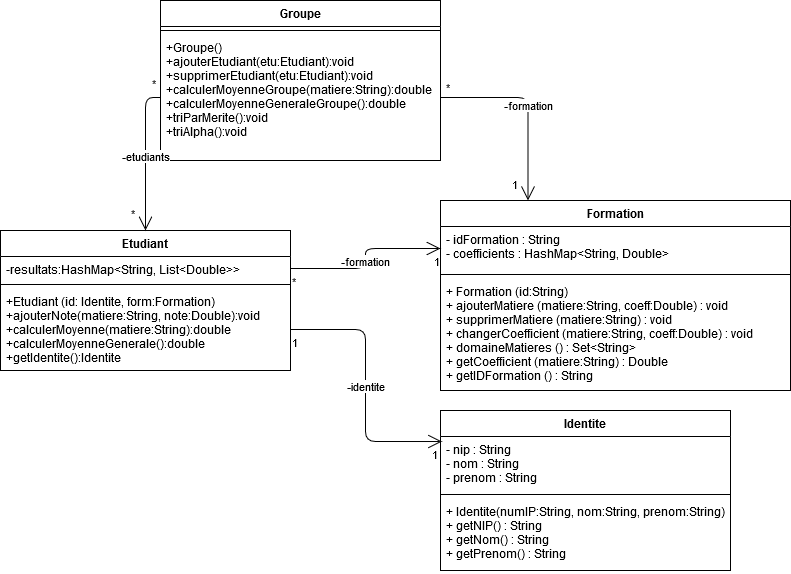

The diagram above was exported from draw.io. Its source (the exported page's mxGraphModel, read from the mxfile embedded in the PNG):
<mxGraphModel dx="805" dy="1775" grid="1" gridSize="10" guides="1" tooltips="1" connect="1" arrows="1" fold="1" page="1" pageScale="1" pageWidth="827" pageHeight="1169" math="0" shadow="0">
  <root>
    <mxCell id="0" />
    <mxCell id="1" parent="0" />
    <mxCell id="-bO5YC_19fWID23mc3iQ-2" value="Etudiant" style="swimlane;fontStyle=1;align=center;verticalAlign=top;childLayout=stackLayout;horizontal=1;startSize=26;horizontalStack=0;resizeParent=1;resizeParentMax=0;resizeLast=0;collapsible=1;marginBottom=0;" parent="1" vertex="1">
      <mxGeometry x="20" y="80" width="290" height="140" as="geometry" />
    </mxCell>
    <mxCell id="-bO5YC_19fWID23mc3iQ-3" value="-resultats:HashMap&lt;String, List&lt;Double&gt;&gt;&#10;" style="text;strokeColor=none;fillColor=none;align=left;verticalAlign=top;spacingLeft=4;spacingRight=4;overflow=hidden;rotatable=0;points=[[0,0.5],[1,0.5]];portConstraint=eastwest;" parent="-bO5YC_19fWID23mc3iQ-2" vertex="1">
      <mxGeometry y="26" width="290" height="24" as="geometry" />
    </mxCell>
    <mxCell id="-bO5YC_19fWID23mc3iQ-4" value="" style="line;strokeWidth=1;fillColor=none;align=left;verticalAlign=middle;spacingTop=-1;spacingLeft=3;spacingRight=3;rotatable=0;labelPosition=right;points=[];portConstraint=eastwest;" parent="-bO5YC_19fWID23mc3iQ-2" vertex="1">
      <mxGeometry y="50" width="290" height="8" as="geometry" />
    </mxCell>
    <mxCell id="-bO5YC_19fWID23mc3iQ-5" value="+Etudiant (id: Identite, form:Formation)&#10;+ajouterNote(matiere:String, note:Double):void&#10;+calculerMoyenne(matiere:String):double&#10;+calculerMoyenneGenerale():double&#10;+getIdentite():Identite&#10;&#10;" style="text;strokeColor=none;fillColor=none;align=left;verticalAlign=top;spacingLeft=4;spacingRight=4;overflow=hidden;rotatable=0;points=[[0,0.5],[1,0.5]];portConstraint=eastwest;" parent="-bO5YC_19fWID23mc3iQ-2" vertex="1">
      <mxGeometry y="58" width="290" height="82" as="geometry" />
    </mxCell>
    <mxCell id="-bO5YC_19fWID23mc3iQ-8" value="-identite" style="endArrow=open;html=1;endSize=12;startArrow=none;startSize=14;startFill=0;edgeStyle=orthogonalEdgeStyle;exitX=1;exitY=0.5;exitDx=0;exitDy=0;entryX=0.005;entryY=0.093;entryDx=0;entryDy=0;entryPerimeter=0;" parent="1" source="-bO5YC_19fWID23mc3iQ-5" target="SATI6nHuYMHexeGLwFP1-14" edge="1">
      <mxGeometry relative="1" as="geometry">
        <mxPoint x="80" y="190" as="sourcePoint" />
        <mxPoint x="240" y="190" as="targetPoint" />
      </mxGeometry>
    </mxCell>
    <mxCell id="-bO5YC_19fWID23mc3iQ-9" value="1" style="edgeLabel;resizable=0;html=1;align=left;verticalAlign=top;" parent="-bO5YC_19fWID23mc3iQ-8" connectable="0" vertex="1">
      <mxGeometry x="-1" relative="1" as="geometry" />
    </mxCell>
    <mxCell id="-bO5YC_19fWID23mc3iQ-10" value="1" style="edgeLabel;resizable=0;html=1;align=right;verticalAlign=top;" parent="-bO5YC_19fWID23mc3iQ-8" connectable="0" vertex="1">
      <mxGeometry x="1" relative="1" as="geometry">
        <mxPoint x="-3" as="offset" />
      </mxGeometry>
    </mxCell>
    <mxCell id="SATI6nHuYMHexeGLwFP1-13" value="Identite" style="swimlane;fontStyle=1;align=center;verticalAlign=top;childLayout=stackLayout;horizontal=1;startSize=26;horizontalStack=0;resizeParent=1;resizeParentMax=0;resizeLast=0;collapsible=1;marginBottom=0;" parent="1" vertex="1">
      <mxGeometry x="460" y="260" width="290" height="160" as="geometry" />
    </mxCell>
    <mxCell id="SATI6nHuYMHexeGLwFP1-14" value="- nip : String&#10;- nom : String&#10;- prenom : String" style="text;strokeColor=none;fillColor=none;align=left;verticalAlign=top;spacingLeft=4;spacingRight=4;overflow=hidden;rotatable=0;points=[[0,0.5],[1,0.5]];portConstraint=eastwest;" parent="SATI6nHuYMHexeGLwFP1-13" vertex="1">
      <mxGeometry y="26" width="290" height="54" as="geometry" />
    </mxCell>
    <mxCell id="SATI6nHuYMHexeGLwFP1-15" value="" style="line;strokeWidth=1;fillColor=none;align=left;verticalAlign=middle;spacingTop=-1;spacingLeft=3;spacingRight=3;rotatable=0;labelPosition=right;points=[];portConstraint=eastwest;" parent="SATI6nHuYMHexeGLwFP1-13" vertex="1">
      <mxGeometry y="80" width="290" height="8" as="geometry" />
    </mxCell>
    <mxCell id="SATI6nHuYMHexeGLwFP1-16" value="+ Identite(numIP:String, nom:String, prenom:String)&#10;+ getNIP() : String&#10;+ getNom() : String&#10;+ getPrenom() : String" style="text;strokeColor=none;fillColor=none;align=left;verticalAlign=top;spacingLeft=4;spacingRight=4;overflow=hidden;rotatable=0;points=[[0,0.5],[1,0.5]];portConstraint=eastwest;" parent="SATI6nHuYMHexeGLwFP1-13" vertex="1">
      <mxGeometry y="88" width="290" height="72" as="geometry" />
    </mxCell>
    <mxCell id="SATI6nHuYMHexeGLwFP1-17" value="Formation" style="swimlane;fontStyle=1;align=center;verticalAlign=top;childLayout=stackLayout;horizontal=1;startSize=26;horizontalStack=0;resizeParent=1;resizeParentMax=0;resizeLast=0;collapsible=1;marginBottom=0;" parent="1" vertex="1">
      <mxGeometry x="460" y="50" width="350" height="190" as="geometry" />
    </mxCell>
    <mxCell id="SATI6nHuYMHexeGLwFP1-18" value="- idFormation : String&#10;- coefficients : HashMap&lt;String, Double&gt;" style="text;strokeColor=none;fillColor=none;align=left;verticalAlign=top;spacingLeft=4;spacingRight=4;overflow=hidden;rotatable=0;points=[[0,0.5],[1,0.5]];portConstraint=eastwest;" parent="SATI6nHuYMHexeGLwFP1-17" vertex="1">
      <mxGeometry y="26" width="350" height="44" as="geometry" />
    </mxCell>
    <mxCell id="SATI6nHuYMHexeGLwFP1-19" value="" style="line;strokeWidth=1;fillColor=none;align=left;verticalAlign=middle;spacingTop=-1;spacingLeft=3;spacingRight=3;rotatable=0;labelPosition=right;points=[];portConstraint=eastwest;" parent="SATI6nHuYMHexeGLwFP1-17" vertex="1">
      <mxGeometry y="70" width="350" height="8" as="geometry" />
    </mxCell>
    <mxCell id="SATI6nHuYMHexeGLwFP1-20" value="+ Formation (id:String)&#10;+ ajouterMatiere (matiere:String, coeff:Double) : void&#10;+ supprimerMatiere (matiere:String) : void&#10;+ changerCoefficient (matiere:String, coeff:Double) : void&#10;+ domaineMatieres () : Set&lt;String&gt;&#10;+ getCoefficient (matiere:String) : Double&#10;+ getIDFormation () : String&#10;" style="text;strokeColor=none;fillColor=none;align=left;verticalAlign=top;spacingLeft=4;spacingRight=4;overflow=hidden;rotatable=0;points=[[0,0.5],[1,0.5]];portConstraint=eastwest;" parent="SATI6nHuYMHexeGLwFP1-17" vertex="1">
      <mxGeometry y="78" width="350" height="112" as="geometry" />
    </mxCell>
    <mxCell id="-bO5YC_19fWID23mc3iQ-11" value="&lt;div&gt;-formation&lt;/div&gt;" style="endArrow=open;html=1;endSize=12;startArrow=none;startSize=14;startFill=0;edgeStyle=orthogonalEdgeStyle;exitX=1;exitY=0.5;exitDx=0;exitDy=0;entryX=0;entryY=0.5;entryDx=0;entryDy=0;" parent="1" source="-bO5YC_19fWID23mc3iQ-3" target="SATI6nHuYMHexeGLwFP1-18" edge="1">
      <mxGeometry x="-0.0367" relative="1" as="geometry">
        <mxPoint x="240" y="70" as="sourcePoint" />
        <mxPoint x="301" y="120.02200000000005" as="targetPoint" />
        <mxPoint as="offset" />
      </mxGeometry>
    </mxCell>
    <mxCell id="-bO5YC_19fWID23mc3iQ-12" value="&lt;div&gt;*&lt;/div&gt;" style="edgeLabel;resizable=0;html=1;align=left;verticalAlign=top;" parent="-bO5YC_19fWID23mc3iQ-11" connectable="0" vertex="1">
      <mxGeometry x="-1" relative="1" as="geometry" />
    </mxCell>
    <mxCell id="-bO5YC_19fWID23mc3iQ-13" value="1" style="edgeLabel;resizable=0;html=1;align=right;verticalAlign=top;" parent="-bO5YC_19fWID23mc3iQ-11" connectable="0" vertex="1">
      <mxGeometry x="1" relative="1" as="geometry" />
    </mxCell>
    <mxCell id="-bO5YC_19fWID23mc3iQ-14" value="Groupe" style="swimlane;fontStyle=1;align=center;verticalAlign=top;childLayout=stackLayout;horizontal=1;startSize=26;horizontalStack=0;resizeParent=1;resizeParentMax=0;resizeLast=0;collapsible=1;marginBottom=0;" parent="1" vertex="1">
      <mxGeometry x="180" y="-150" width="280" height="160" as="geometry" />
    </mxCell>
    <mxCell id="-bO5YC_19fWID23mc3iQ-16" value="" style="line;strokeWidth=1;fillColor=none;align=left;verticalAlign=middle;spacingTop=-1;spacingLeft=3;spacingRight=3;rotatable=0;labelPosition=right;points=[];portConstraint=eastwest;" parent="-bO5YC_19fWID23mc3iQ-14" vertex="1">
      <mxGeometry y="26" width="280" height="8" as="geometry" />
    </mxCell>
    <mxCell id="-bO5YC_19fWID23mc3iQ-17" value="+Groupe()&#10;+ajouterEtudiant(etu:Etudiant):void&#10;+supprimerEtudiant(etu:Etudiant):void&#10;+calculerMoyenneGroupe(matiere:String):double&#10;+calculerMoyenneGeneraleGroupe():double&#10;+triParMerite():void&#10;+triAlpha():void&#10;" style="text;strokeColor=none;fillColor=none;align=left;verticalAlign=top;spacingLeft=4;spacingRight=4;overflow=hidden;rotatable=0;points=[[0,0.5],[1,0.5]];portConstraint=eastwest;" parent="-bO5YC_19fWID23mc3iQ-14" vertex="1">
      <mxGeometry y="34" width="280" height="126" as="geometry" />
    </mxCell>
    <mxCell id="-bO5YC_19fWID23mc3iQ-18" value="&lt;div&gt;-etudiants&lt;/div&gt;" style="endArrow=open;html=1;endSize=12;startArrow=none;startSize=14;startFill=0;edgeStyle=orthogonalEdgeStyle;entryX=0.5;entryY=0;entryDx=0;entryDy=0;exitX=0;exitY=0.5;exitDx=0;exitDy=0;" parent="1" source="-bO5YC_19fWID23mc3iQ-17" target="-bO5YC_19fWID23mc3iQ-2" edge="1">
      <mxGeometry relative="1" as="geometry">
        <mxPoint x="170" y="-53" as="sourcePoint" />
        <mxPoint x="120" y="40" as="targetPoint" />
      </mxGeometry>
    </mxCell>
    <mxCell id="-bO5YC_19fWID23mc3iQ-19" value="&lt;div&gt;*&lt;/div&gt;" style="edgeLabel;resizable=0;html=1;align=left;verticalAlign=top;" parent="-bO5YC_19fWID23mc3iQ-18" connectable="0" vertex="1">
      <mxGeometry x="-1" relative="1" as="geometry">
        <mxPoint x="-10" y="-27" as="offset" />
      </mxGeometry>
    </mxCell>
    <mxCell id="-bO5YC_19fWID23mc3iQ-20" value="*" style="edgeLabel;resizable=0;html=1;align=right;verticalAlign=top;" parent="-bO5YC_19fWID23mc3iQ-18" connectable="0" vertex="1">
      <mxGeometry x="1" relative="1" as="geometry">
        <mxPoint x="-10" y="-30" as="offset" />
      </mxGeometry>
    </mxCell>
    <mxCell id="-bO5YC_19fWID23mc3iQ-22" value="&lt;div&gt;-formation&lt;/div&gt;" style="endArrow=open;html=1;endSize=12;startArrow=none;startSize=14;startFill=0;edgeStyle=orthogonalEdgeStyle;entryX=0.25;entryY=0;entryDx=0;entryDy=0;exitX=1;exitY=0.5;exitDx=0;exitDy=0;" parent="1" source="-bO5YC_19fWID23mc3iQ-17" target="SATI6nHuYMHexeGLwFP1-17" edge="1">
      <mxGeometry relative="1" as="geometry">
        <mxPoint x="420" y="-53" as="sourcePoint" />
        <mxPoint x="115" y="90" as="targetPoint" />
      </mxGeometry>
    </mxCell>
    <mxCell id="-bO5YC_19fWID23mc3iQ-23" value="&lt;div&gt;*&lt;/div&gt;" style="edgeLabel;resizable=0;html=1;align=left;verticalAlign=top;" parent="-bO5YC_19fWID23mc3iQ-22" connectable="0" vertex="1">
      <mxGeometry x="-1" relative="1" as="geometry">
        <mxPoint x="4" y="-23" as="offset" />
      </mxGeometry>
    </mxCell>
    <mxCell id="-bO5YC_19fWID23mc3iQ-24" value="1" style="edgeLabel;resizable=0;html=1;align=right;verticalAlign=top;" parent="-bO5YC_19fWID23mc3iQ-22" connectable="0" vertex="1">
      <mxGeometry x="1" relative="1" as="geometry">
        <mxPoint x="-10" y="-30" as="offset" />
      </mxGeometry>
    </mxCell>
  </root>
</mxGraphModel>